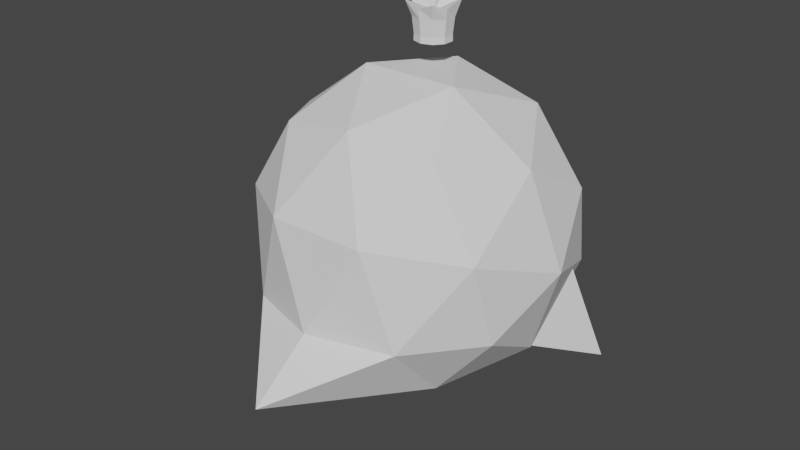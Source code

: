 # Source: ghost.blend  (saved by Blender 2.90.8; exported with 4.5.12 LTS)
import bpy
from mathutils import Matrix  # noqa: F401  (used for matrix-valued properties, if any)

bpy.ops.wm.read_factory_settings(use_empty=True)
scene = bpy.context.scene
scene.name = 'Scene'

# ---- collections
col_collection = bpy.data.collections.new('Collection'); scene.collection.children.link(col_collection)

# ---- world
world_world = bpy.data.worlds.new('World'); scene.world = world_world
world_world.use_nodes = True; world_world.node_tree.nodes.clear()
_N = world_world.node_tree.nodes; _L = world_world.node_tree.links
n0 = _N.new('ShaderNodeOutputWorld'); n0.name = 'World Output'; n0.location = (300, 300)
n1 = _N.new('ShaderNodeBackground'); n1.name = 'Background'; n1.location = (10, 300)
n1.inputs[0].default_value = (0.05088, 0.05088, 0.05088, 1.0)
_L.new(n1.outputs[0], n0.inputs[0])
n0.is_active_output = True
world_world.color = (0.05088, 0.05088, 0.05088)
world_world.use_sun_shadow = False
world_world.sun_shadow_jitter_overblur = 0.0

# ---- meshes
me_icosphere = bpy.data.meshes.new('Icosphere')
me_icosphere.from_pydata([(-0.8506, -0.4159, 1.726), (-0.5289, 0.5201, 1.375), (-0.5257, -0.5189, 2.716), (-0.8506, 0.4159, 2.369), (-0.309, 0.09922, 1.102), (-0.5345, -0.4661, 1.302), (-0.5, -0.8232, 1.716), (-0.7953, 0.06555, 1.452), (-0.309, 0.8904, 1.713), (-0.809, -0.5482, 2.247), (-0.309, -0.885, 2.315), (-0.8101, 0.5499, 1.838), (-1.0, -5.96e-08, 2.048), (-0.809, -0.06133, 2.632), (-0.5, 0.8291, 2.298), (-0.309, -0.09922, 2.994), (-0.5, 0.4511, 2.787), (0.0, -0.4886, 1.162), (0.0, -0.9964, 1.74), (0.8506, -0.4159, 1.726), (0.5289, 0.5201, 1.375), (0.5257, -0.5189, 2.716), (0.8506, 0.4159, 2.369), (0.0, 0.9945, 2.152), (0.002126, 0.3514, 2.984), (0.0, 0.6116, 1.257), (0.309, 0.09922, 1.102), (0.0, -1.382, 1.45), (0.5, -0.4511, 1.308), (0.5, -0.8232, 1.716), (0.7953, 0.06555, 1.452), (0.309, 0.8904, 1.713), (0.809, -0.5482, 2.247), (0.309, -0.885, 2.315), (0.8101, 0.5499, 1.838), (1.0, -5.96e-08, 2.048), (0.0, -0.6051, 2.818), (0.809, -0.06133, 2.632), (0.5, 0.8291, 2.298), (0.0, 0.7912, 2.659), (0.309, -0.09922, 2.994), (0.5, 0.4511, 2.787), (-0.002875, -0.09925, 2.994), (0.0, -0.8839, 2.314), (0.0, 0.8904, 1.713), (0.0, 0.09922, 1.102), (-0.7396, -0.02311, 1.501), (-0.4187, 0.614, 1.534), (-1.014, 0.5288, 1.255), (-0.834, 0.3394, 1.978), (0.7396, -0.02311, 1.501), (0.4187, 0.614, 1.534), (1.014, 0.5288, 1.255), (0.834, 0.3394, 1.978), (0.5044, 0.8514, 1.966), (0.5501, 0.8514, 1.889), (0.5499, 0.8514, 2.044), (0.5954, 0.8514, 1.966), (0.1208, 0.8999, 1.53), (0.1464, 0.8999, 1.607), (0.2298, 0.8999, 1.564), (0.2494, 0.8999, 1.644), (0.3467, 0.8999, 1.692), (0.3706, 0.8999, 1.651), (0.4347, 0.8999, 1.706), (0.4038, 0.8999, 1.727), (-0.5044, 0.8514, 1.966), (-0.5501, 0.8514, 1.889), (-0.5499, 0.8514, 2.044), (-0.5954, 0.8514, 1.966), (0.0, 0.8999, 1.59), (-0.1208, 0.8999, 1.53), (-0.1464, 0.8999, 1.607), (-0.2298, 0.8999, 1.564), (-0.2494, 0.8999, 1.644), (-0.3467, 0.8999, 1.692), (-0.3706, 0.8999, 1.651), (-0.4347, 0.8999, 1.706), (-0.4038, 0.8999, 1.727), (0.0, 0.8999, 1.517), (-0.001512, 0.241, 3.141), (-0.0004603, 0.2918, 3.465), (0.06577, 0.2176, 3.141), (0.07642, 0.2316, 3.354), (0.1064, 0.1591, 3.141), (0.1552, 0.1738, 3.393), (0.105, 0.08785, 3.141), (0.1216, 0.08205, 3.341), (0.06191, 0.03109, 3.141), (0.09097, -0.01069, 3.378), (-0.006276, 0.01048, 3.141), (-0.00664, -0.007135, 3.341), (-0.07356, 0.03389, 3.141), (-0.1043, -0.006652, 3.378), (-0.1142, 0.09238, 3.141), (-0.1311, 0.08728, 3.341), (-0.1128, 0.1636, 3.141), (-0.1608, 0.1803, 3.393), (-0.0697, 0.2204, 3.141), (-0.07976, 0.2348, 3.354), (-0.003894, 0.1257, 3.304), (-0.001547, 0.2393, 3.181), (0.06474, 0.2162, 3.181), (0.1048, 0.1586, 3.181), (0.1034, 0.08841, 3.181), (0.06094, 0.03249, 3.181), (-0.006241, 0.01219, 3.181), (-0.07252, 0.03525, 3.181), (-0.1126, 0.09287, 3.181), (-0.1111, 0.163, 3.181), (-0.06873, 0.2189, 3.181), (-0.001291, 0.2517, 3.291), (0.07223, 0.2261, 3.284), (0.1167, 0.1622, 3.283), (0.1151, 0.08433, 3.283), (0.06802, 0.02231, 3.283), (-0.006497, -0.0002108, 3.283), (-0.08002, 0.02537, 3.283), (-0.1245, 0.08928, 3.283), (-0.1229, 0.1671, 3.283), (-0.07581, 0.2291, 3.284), (-0.02395, 0.2451, 3.24), (1.015e-08, 0.2376, 3.181), (-1.015e-08, 0.2527, 3.299), (0.02395, 0.2451, 3.24), (5.872e-19, 0.257, 3.239), (-0.003894, 0.1257, 3.163)], [], [(17, 27, 5), (17, 5, 4), (0, 6, 9), (0, 9, 12), (1, 11, 8), (2, 36, 15), (3, 13, 16), (23, 14, 39), (39, 16, 24), (39, 14, 16), (14, 3, 16), (16, 15, 24), (16, 13, 15), (13, 2, 15), (8, 14, 23), (8, 11, 14), (11, 3, 14), (12, 13, 3), (12, 9, 13), (9, 2, 13), (10, 36, 2), (11, 12, 3), (7, 0, 12), (9, 10, 2), (9, 6, 10), (6, 18, 10), (44, 8, 23), (25, 8, 44), (25, 1, 8), (4, 7, 1), (4, 5, 7), (5, 0, 7), (5, 6, 0), (5, 27, 6), (27, 18, 6), (25, 4, 1), (17, 4, 45), (11, 7, 12), (7, 11, 1), (15, 42, 24), (10, 43, 36), (15, 36, 42), (10, 18, 43), (4, 25, 45), (17, 28, 27), (17, 26, 28), (19, 32, 29), (19, 35, 32), (20, 31, 34), (21, 40, 36), (22, 41, 37), (23, 39, 38), (39, 24, 41), (39, 41, 38), (38, 41, 22), (41, 24, 40), (41, 40, 37), (37, 40, 21), (31, 23, 38), (31, 38, 34), (34, 38, 22), (35, 22, 37), (35, 37, 32), (32, 37, 21), (33, 21, 36), (34, 22, 35), (30, 35, 19), (32, 21, 33), (32, 33, 29), (29, 33, 18), (44, 23, 31), (25, 44, 31), (25, 31, 20), (26, 20, 30), (26, 30, 28), (28, 30, 19), (28, 19, 29), (28, 29, 27), (27, 29, 18), (25, 20, 26), (17, 45, 26), (34, 35, 30), (30, 20, 34), (40, 24, 42), (33, 36, 43), (40, 42, 36), (33, 43, 18), (26, 45, 25), (46, 48, 47), (47, 48, 49), (48, 46, 49), (50, 51, 52), (51, 53, 52), (52, 53, 50), (54, 55, 57, 56), (70, 58, 59), (59, 58, 60), (59, 60, 62, 61), (62, 60, 63, 64), (62, 64, 65), (58, 70, 79), (66, 68, 69, 67), (70, 72, 71), (72, 73, 71), (72, 74, 75, 73), (75, 77, 76, 73), (75, 78, 77), (71, 79, 70), (111, 81, 83, 112), (112, 83, 85, 113), (113, 85, 87, 114), (114, 87, 89, 115), (115, 89, 91, 116), (116, 91, 93, 117), (117, 93, 95, 118), (118, 95, 97, 119), (85, 83, 100), (119, 97, 99, 120), (120, 99, 81, 111), (94, 96, 126), (81, 99, 100), (99, 97, 100), (97, 95, 100), (95, 93, 100), (93, 91, 100), (91, 89, 100), (89, 87, 100), (83, 81, 100), (87, 85, 100), (98, 110, 101, 80), (96, 109, 110, 98), (94, 108, 109, 96), (92, 107, 108, 94), (90, 106, 107, 92), (88, 105, 106, 90), (86, 104, 105, 88), (84, 103, 104, 86), (82, 102, 103, 84), (80, 101, 102, 82), (110, 120, 111, 101), (109, 119, 120, 110), (108, 118, 119, 109), (107, 117, 118, 108), (106, 116, 117, 107), (105, 115, 116, 106), (104, 114, 115, 105), (103, 113, 114, 104), (102, 112, 113, 103), (101, 111, 112, 102), (121, 123, 124, 122), (122, 124, 125), (123, 121, 125), (124, 123, 125), (121, 122, 125), (92, 94, 126), (90, 92, 126), (88, 90, 126), (86, 88, 126), (80, 82, 126), (84, 86, 126), (82, 84, 126), (98, 80, 126), (96, 98, 126)])
_uv = me_icosphere.uv_layers.new(name='UVMap')
_uv.uv.foreach_set('vector', [0.2606, 0.021, 0.2273, 0.07873, 0.3182, 0.07873, 0.4139, -0.01278, 0.4091, 0.07873, 0.5, 0.07873, 0.3636, 0.1575, 0.2727, 0.1575, 0.3182, 0.2362, 0.3636, 0.1575, 0.3182, 0.2362, 0.4092, 0.2361, 0.5455, 0.1575, 0.4998, 0.2361, 0.5909, 0.2362, 0.2727, 0.3149, 0.1818, 0.3149, 0.2273, 0.3937, 0.4545, 0.3149, 0.3636, 0.3149, 0.4091, 0.3937, 0.6364, 0.3149, 0.5455, 0.3149, 0.5909, 0.3937, 0.5909, 0.3937, 0.5, 0.3937, 0.5455, 0.4724, 0.5909, 0.3937, 0.5455, 0.3149, 0.5, 0.3937, 0.5455, 0.3149, 0.4545, 0.3149, 0.5, 0.3937, 0.4091, 0.3937, 0.3182, 0.3937, 0.3636, 0.4724, 0.4091, 0.3937, 0.3636, 0.3149, 0.3182, 0.3937, 0.3636, 0.3149, 0.2727, 0.3149, 0.3182, 0.3937, 0.5909, 0.2362, 0.5455, 0.3149, 0.6364, 0.3149, 0.5909, 0.2362, 0.4998, 0.2361, 0.5455, 0.3149, 0.4998, 0.2361, 0.4545, 0.3149, 0.5455, 0.3149, 0.4092, 0.2361, 0.3636, 0.3149, 0.4545, 0.3149, 0.4092, 0.2361, 0.3182, 0.2362, 0.3636, 0.3149, 0.3182, 0.2362, 0.2727, 0.3149, 0.3636, 0.3149, 0.2273, 0.2362, 0.1818, 0.3149, 0.2727, 0.3149, 0.4998, 0.2361, 0.4092, 0.2361, 0.4545, 0.3149, 0.4559, 0.1551, 0.3636, 0.1575, 0.4092, 0.2361, 0.3182, 0.2362, 0.2273, 0.2362, 0.2727, 0.3149, 0.3182, 0.2362, 0.2727, 0.1575, 0.2273, 0.2362, 0.2727, 0.1575, 0.1818, 0.1575, 0.2273, 0.2362, 0.6364, 0.2362, 0.5909, 0.2362, 0.6364, 0.3149, 0.6364, 0.1575, 0.5909, 0.2362, 0.6364, 0.2362, 0.6364, 0.1575, 0.5455, 0.1575, 0.5909, 0.2362, 0.5, 0.07873, 0.4559, 0.1551, 0.5455, 0.1575, 0.5, 0.07873, 0.4091, 0.07873, 0.4559, 0.1551, 0.4091, 0.07873, 0.3636, 0.1575, 0.4559, 0.1551, 0.3182, 0.07873, 0.2727, 0.1575, 0.3636, 0.1575, 0.3182, 0.07873, 0.2273, 0.07873, 0.2727, 0.1575, 0.2273, 0.07873, 0.1818, 0.1575, 0.2727, 0.1575, 0.6364, 0.1575, 0.5909, 0.07873, 0.5455, 0.1575, 0.6364, -0.04426, 0.5909, 0.07873, 0.6364, 0.07873, 0.4998, 0.2361, 0.4559, 0.1551, 0.4092, 0.2361, 0.4559, 0.1551, 0.4998, 0.2361, 0.5455, 0.1575, 0.2273, 0.3937, 0.1818, 0.3937, 0.1818, 0.4724, 0.2273, 0.2362, 0.1818, 0.2362, 0.1818, 0.3149, 0.2273, 0.3937, 0.1818, 0.3149, 0.1818, 0.3937, 0.2273, 0.2362, 0.1818, 0.1575, 0.1818, 0.2362, 0.5909, 0.07873, 0.6364, 0.1575, 0.6364, 0.07873, 0.2606, 0.021, 0.3182, 0.07873, 0.2273, 0.07873, 0.4139, -0.01278, 0.5, 0.07873, 0.4091, 0.07873, 0.3636, 0.1575, 0.3182, 0.2362, 0.2727, 0.1575, 0.3636, 0.1575, 0.4092, 0.2361, 0.3182, 0.2362, 0.5455, 0.1575, 0.5909, 0.2362, 0.4998, 0.2361, 0.2727, 0.3149, 0.2273, 0.3937, 0.1818, 0.3149, 0.4545, 0.3149, 0.4091, 0.3937, 0.3636, 0.3149, 0.6364, 0.3149, 0.5909, 0.3937, 0.5455, 0.3149, 0.5909, 0.3937, 0.5455, 0.4724, 0.5, 0.3937, 0.5909, 0.3937, 0.5, 0.3937, 0.5455, 0.3149, 0.5455, 0.3149, 0.5, 0.3937, 0.4545, 0.3149, 0.4091, 0.3937, 0.3636, 0.4724, 0.3182, 0.3937, 0.4091, 0.3937, 0.3182, 0.3937, 0.3636, 0.3149, 0.3636, 0.3149, 0.3182, 0.3937, 0.2727, 0.3149, 0.5909, 0.2362, 0.6364, 0.3149, 0.5455, 0.3149, 0.5909, 0.2362, 0.5455, 0.3149, 0.4998, 0.2361, 0.4998, 0.2361, 0.5455, 0.3149, 0.4545, 0.3149, 0.4092, 0.2361, 0.4545, 0.3149, 0.3636, 0.3149, 0.4092, 0.2361, 0.3636, 0.3149, 0.3182, 0.2362, 0.3182, 0.2362, 0.3636, 0.3149, 0.2727, 0.3149, 0.2273, 0.2362, 0.2727, 0.3149, 0.1818, 0.3149, 0.4998, 0.2361, 0.4545, 0.3149, 0.4092, 0.2361, 0.4559, 0.1551, 0.4092, 0.2361, 0.3636, 0.1575, 0.3182, 0.2362, 0.2727, 0.3149, 0.2273, 0.2362, 0.3182, 0.2362, 0.2273, 0.2362, 0.2727, 0.1575, 0.2727, 0.1575, 0.2273, 0.2362, 0.1818, 0.1575, 0.6364, 0.2362, 0.6364, 0.3149, 0.5909, 0.2362, 0.6364, 0.1575, 0.6364, 0.2362, 0.5909, 0.2362, 0.6364, 0.1575, 0.5909, 0.2362, 0.5455, 0.1575, 0.5, 0.07873, 0.5455, 0.1575, 0.4559, 0.1551, 0.5, 0.07873, 0.4559, 0.1551, 0.4091, 0.07873, 0.4091, 0.07873, 0.4559, 0.1551, 0.3636, 0.1575, 0.3182, 0.07873, 0.3636, 0.1575, 0.2727, 0.1575, 0.3182, 0.07873, 0.2727, 0.1575, 0.2273, 0.07873, 0.2273, 0.07873, 0.2727, 0.1575, 0.1818, 0.1575, 0.6364, 0.1575, 0.5455, 0.1575, 0.5909, 0.07873, 0.6364, -0.04426, 0.6364, 0.07873, 0.5909, 0.07873, 0.4998, 0.2361, 0.4092, 0.2361, 0.4559, 0.1551, 0.4559, 0.1551, 0.5455, 0.1575, 0.4998, 0.2361, 0.2273, 0.3937, 0.1818, 0.4724, 0.1818, 0.3937, 0.2273, 0.2362, 0.1818, 0.3149, 0.1818, 0.2362, 0.2273, 0.3937, 0.1818, 0.3937, 0.1818, 0.3149, 0.2273, 0.2362, 0.1818, 0.2362, 0.1818, 0.1575, 0.5909, 0.07873, 0.6364, 0.07873, 0.6364, 0.1575, 0.0, 0.0, 0.0, 1.0, 1.0, 0.0, 1.0, 0.0, 0.0, 1.0, 1.0, 0.0, 0.0, 1.0, 0.0, 0.0, 0.0, 0.0, 0.0, 0.0, 1.0, 0.0, 0.0, 1.0, 1.0, 0.0, 1.0, 0.0, 0.0, 1.0, 0.0, 1.0, 0.0, 0.0, 0.0, 0.0, 0.0, 0.0, 1.0, 0.0, 1.0, 1.0, 0.0, 1.0, 1.0, 0.0, 1.0, 0.266, 1.0, 0.7802, 1.0, 0.7802, 1.0, 0.266, 1.0, 1.0, 1.0, 0.7802, 1.0, 1.0, 1.0, 1.0, 1.0, 0.9588, 1.0, 1.0, 1.0, 1.0, 1.0, 1.0, 1.0, 1.0, 1.0, 1.0, 1.0, 1.0, 1.0, 1.0, 1.0, 0.266, 1.0, 0.0, 1.0, 0.0, 0.0, 0.0, 0.0, 1.0, 1.0, 1.0, 1.0, 0.0, 1.0, 0.0, 1.0, 0.7802, 1.0, 0.266, 1.0, 0.7802, 1.0, 1.0, 1.0, 0.266, 1.0, 0.7802, 1.0, 0.9588, 1.0, 1.0, 1.0, 1.0, 1.0, 1.0, 1.0, 1.0, 1.0, 1.0, 1.0, 1.0, 1.0, 1.0, 1.0, 1.0, 1.0, 1.0, 1.0, 0.266, 1.0, 0.0, 1.0, 0.0, 1.0, 0.8163, 1.0, 1.0, 0.9, 1.0, 0.9, 0.8163, 0.9, 0.8163, 0.9, 1.0, 0.8, 1.0, 0.8, 0.8163, 0.8, 0.8163, 0.8, 1.0, 0.7, 1.0, 0.7, 0.8163, 0.7, 0.8163, 0.7, 1.0, 0.6, 1.0, 0.6, 0.8163, 0.6, 0.8163, 0.6, 1.0, 0.5, 1.0, 0.5, 0.8163, 0.5, 0.8163, 0.5, 1.0, 0.4, 1.0, 0.4, 0.8163, 0.4, 0.8163, 0.4, 1.0, 0.3, 1.0, 0.3, 0.8163, 0.3, 0.8163, 0.3, 1.0, 0.2, 1.0, 0.2, 0.8163, 0.8, 1.0, 0.9, 1.0, 0.8, 1.0, 0.2, 0.8163, 0.2, 1.0, 0.1, 1.0, 0.1, 0.8163, 0.1, 0.8163, 0.1, 1.0, -7.451e-08, 1.0, -7.451e-08, 0.8163, 0.3, 0.5, 0.2, 0.5, 0.3, 0.5, -7.451e-08, 1.0, 0.1, 1.0, -7.451e-08, 1.0, 0.1, 1.0, 0.2, 1.0, 0.1, 1.0, 0.2, 1.0, 0.3, 1.0, 0.2, 1.0, 0.3, 1.0, 0.4, 1.0, 0.3, 1.0, 0.4, 1.0, 0.5, 1.0, 0.4, 1.0, 0.5, 1.0, 0.6, 1.0, 0.5, 1.0, 0.6, 1.0, 0.7, 1.0, 0.6, 1.0, 0.9, 1.0, 1.0, 1.0, 0.9, 1.0, 0.7, 1.0, 0.8, 1.0, 0.7, 1.0, 0.1, 0.5, 0.1, 0.591, -7.451e-08, 0.591, -7.451e-08, 0.5, 0.2, 0.5, 0.2, 0.591, 0.1, 0.591, 0.1, 0.5, 0.3, 0.5, 0.3, 0.591, 0.2, 0.591, 0.2, 0.5, 0.4, 0.5, 0.4, 0.591, 0.3, 0.591, 0.3, 0.5, 0.5, 0.5, 0.5, 0.591, 0.4, 0.591, 0.4, 0.5, 0.6, 0.5, 0.6, 0.591, 0.5, 0.591, 0.5, 0.5, 0.7, 0.5, 0.7, 0.591, 0.6, 0.591, 0.6, 0.5, 0.8, 0.5, 0.8, 0.591, 0.7, 0.591, 0.7, 0.5, 0.9, 0.5, 0.9, 0.591, 0.8, 0.591, 0.8, 0.5, 1.0, 0.5, 1.0, 0.591, 0.9, 0.591, 0.9, 0.5, 0.1, 0.591, 0.1, 0.8163, -7.451e-08, 0.8163, -7.451e-08, 0.591, 0.2, 0.591, 0.2, 0.8163, 0.1, 0.8163, 0.1, 0.591, 0.3, 0.591, 0.3, 0.8163, 0.2, 0.8163, 0.2, 0.591, 0.4, 0.591, 0.4, 0.8163, 0.3, 0.8163, 0.3, 0.591, 0.5, 0.591, 0.5, 0.8163, 0.4, 0.8163, 0.4, 0.591, 0.6, 0.591, 0.6, 0.8163, 0.5, 0.8163, 0.5, 0.591, 0.7, 0.591, 0.7, 0.8163, 0.6, 0.8163, 0.6, 0.591, 0.8, 0.591, 0.8, 0.8163, 0.7, 0.8163, 0.7, 0.591, 0.9, 0.591, 0.9, 0.8163, 0.8, 0.8163, 0.8, 0.591, 1.0, 0.591, 1.0, 0.8163, 0.9, 0.8163, 0.9, 0.591, 0.0, 0.0, 0.0, 1.0, 1.0, 1.0, 1.0, 0.0, 1.0, 0.0, 1.0, 1.0, 1.0, 0.0, 0.0, 1.0, 0.0, 0.0, 0.0, 1.0, 1.0, 1.0, 0.0, 1.0, 1.0, 1.0, 0.0, 0.0, 1.0, 0.0, 0.0, 0.0, 0.4, 0.5, 0.3, 0.5, 0.4, 0.5, 0.5, 0.5, 0.4, 0.5, 0.5, 0.5, 0.6, 0.5, 0.5, 0.5, 0.6, 0.5, 0.7, 0.5, 0.6, 0.5, 0.7, 0.5, 1.0, 0.5, 0.9, 0.5, 1.0, 0.5, 0.8, 0.5, 0.7, 0.5, 0.8, 0.5, 0.9, 0.5, 0.8, 0.5, 0.9, 0.5, 0.1, 0.5, -7.451e-08, 0.5, 0.1, 0.5, 0.2, 0.5, 0.1, 0.5, 0.2, 0.5])
_ca = me_icosphere.color_attributes.new('Col', 'BYTE_COLOR', 'CORNER')
_ca.data.foreach_set('color', [0.3763, 0.3763, 0.3763, 1.0, 0.8714, 0.8714, 0.8714, 1.0, 0.6795, 0.6795, 0.6795, 1.0, 0.3763, 0.3763, 0.3763, 1.0, 0.6795, 0.6795, 0.6795, 1.0, 0.3763, 0.3763, 0.3763, 1.0, 0.9823, 0.9823, 0.9823, 1.0, 0.9047, 0.9047, 0.9047, 1.0, 1.0, 1.0, 1.0, 1.0, 0.9823, 0.9823, 0.9823, 1.0, 1.0, 1.0, 1.0, 1.0, 1.0, 1.0, 1.0, 1.0, 0.6724, 0.6724, 0.6724, 1.0, 0.9823, 0.9823, 0.9823, 1.0, 0.8963, 0.8963, 0.8963, 1.0, 1.0, 1.0, 1.0, 1.0, 1.0, 1.0, 1.0, 1.0, 1.0, 1.0, 1.0, 1.0, 1.0, 1.0, 1.0, 1.0, 1.0, 1.0, 1.0, 1.0, 1.0, 1.0, 1.0, 1.0, 0.8632, 0.8632, 0.8632, 1.0, 1.0, 1.0, 1.0, 1.0, 1.0, 1.0, 1.0, 1.0, 1.0, 1.0, 1.0, 1.0, 1.0, 1.0, 1.0, 1.0, 1.0, 1.0, 1.0, 1.0, 1.0, 1.0, 1.0, 1.0, 1.0, 1.0, 1.0, 1.0, 1.0, 1.0, 1.0, 1.0, 1.0, 1.0, 1.0, 1.0, 1.0, 1.0, 1.0, 1.0, 1.0, 1.0, 1.0, 1.0, 1.0, 1.0, 1.0, 1.0, 1.0, 1.0, 1.0, 1.0, 1.0, 1.0, 1.0, 1.0, 1.0, 1.0, 1.0, 1.0, 1.0, 1.0, 1.0, 1.0, 1.0, 1.0, 1.0, 1.0, 1.0, 1.0, 1.0, 1.0, 1.0, 1.0, 1.0, 1.0, 1.0, 1.0, 1.0, 1.0, 0.8963, 0.8963, 0.8963, 1.0, 1.0, 1.0, 1.0, 1.0, 0.8632, 0.8632, 0.8632, 1.0, 0.8963, 0.8963, 0.8963, 1.0, 0.9823, 0.9823, 0.9823, 1.0, 1.0, 1.0, 1.0, 1.0, 0.9823, 0.9823, 0.9823, 1.0, 1.0, 1.0, 1.0, 1.0, 1.0, 1.0, 1.0, 1.0, 1.0, 1.0, 1.0, 1.0, 1.0, 1.0, 1.0, 1.0, 1.0, 1.0, 1.0, 1.0, 1.0, 1.0, 1.0, 1.0, 1.0, 1.0, 1.0, 1.0, 1.0, 1.0, 1.0, 1.0, 1.0, 1.0, 1.0, 1.0, 1.0, 1.0, 1.0, 1.0, 1.0, 1.0, 1.0, 1.0, 1.0, 1.0, 1.0, 1.0, 1.0, 1.0, 1.0, 1.0, 1.0, 1.0, 1.0, 1.0, 0.9823, 0.9823, 0.9823, 1.0, 1.0, 1.0, 1.0, 1.0, 1.0, 1.0, 1.0, 1.0, 0.7529, 0.7529, 0.7529, 1.0, 0.9823, 0.9823, 0.9823, 1.0, 1.0, 1.0, 1.0, 1.0, 1.0, 1.0, 1.0, 1.0, 1.0, 1.0, 1.0, 1.0, 1.0, 1.0, 1.0, 1.0, 1.0, 1.0, 1.0, 1.0, 0.9047, 0.9047, 0.9047, 1.0, 1.0, 1.0, 1.0, 1.0, 0.9047, 0.9047, 0.9047, 1.0, 0.8469, 0.8469, 0.8469, 1.0, 1.0, 1.0, 1.0, 1.0, 0.8632, 0.8632, 0.8632, 1.0, 0.8963, 0.8963, 0.8963, 1.0, 0.8632, 0.8632, 0.8632, 1.0, 0.3763, 0.3763, 0.3763, 1.0, 0.8963, 0.8963, 0.8963, 1.0, 0.8632, 0.8632, 0.8632, 1.0, 0.3763, 0.3763, 0.3763, 1.0, 0.6724, 0.6724, 0.6724, 1.0, 0.8963, 0.8963, 0.8963, 1.0, 0.3763, 0.3763, 0.3763, 1.0, 0.7529, 0.7529, 0.7529, 1.0, 0.6724, 0.6724, 0.6724, 1.0, 0.3763, 0.3763, 0.3763, 1.0, 0.6795, 0.6795, 0.6795, 1.0, 0.7529, 0.7529, 0.7529, 1.0, 0.6795, 0.6795, 0.6795, 1.0, 0.9823, 0.9823, 0.9823, 1.0, 0.7529, 0.7529, 0.7529, 1.0, 0.6795, 0.6795, 0.6795, 1.0, 0.9047, 0.9047, 0.9047, 1.0, 0.9823, 0.9823, 0.9823, 1.0, 0.6795, 0.6795, 0.6795, 1.0, 0.8714, 0.8714, 0.8714, 1.0, 0.9047, 0.9047, 0.9047, 1.0, 0.8714, 0.8714, 0.8714, 1.0, 0.9823, 0.9823, 0.9823, 1.0, 0.9047, 0.9047, 0.9047, 1.0, 0.3763, 0.3763, 0.3763, 1.0, 0.3763, 0.3763, 0.3763, 1.0, 0.6724, 0.6724, 0.6724, 1.0, 0.3763, 0.3763, 0.3763, 1.0, 0.3763, 0.3763, 0.3763, 1.0, 0.3763, 0.3763, 0.3763, 1.0, 0.9823, 0.9823, 0.9823, 1.0, 0.7529, 0.7529, 0.7529, 1.0, 1.0, 1.0, 1.0, 1.0, 0.7529, 0.7529, 0.7529, 1.0, 0.9823, 0.9823, 0.9823, 1.0, 0.6724, 0.6724, 0.6724, 1.0, 1.0, 1.0, 1.0, 1.0, 1.0, 1.0, 1.0, 1.0, 1.0, 1.0, 1.0, 1.0, 1.0, 1.0, 1.0, 1.0, 1.0, 1.0, 1.0, 1.0, 1.0, 1.0, 1.0, 1.0, 1.0, 1.0, 1.0, 1.0, 1.0, 1.0, 1.0, 1.0, 1.0, 1.0, 1.0, 1.0, 1.0, 1.0, 1.0, 1.0, 0.8469, 0.8469, 0.8469, 1.0, 1.0, 1.0, 1.0, 1.0, 0.3763, 0.3763, 0.3763, 1.0, 0.3763, 0.3763, 0.3763, 1.0, 0.3763, 0.3763, 0.3763, 1.0, 0.3763, 0.3763, 0.3763, 1.0, 0.6172, 0.6172, 0.6172, 1.0, 0.8714, 0.8714, 0.8714, 1.0, 0.3763, 0.3763, 0.3763, 1.0, 0.3763, 0.3763, 0.3763, 1.0, 0.6172, 0.6172, 0.6172, 1.0, 0.9823, 0.9823, 0.9823, 1.0, 1.0, 1.0, 1.0, 1.0, 0.8879, 0.8879, 0.8879, 1.0, 0.9823, 0.9823, 0.9823, 1.0, 1.0, 1.0, 1.0, 1.0, 1.0, 1.0, 1.0, 1.0, 0.6724, 0.6724, 0.6724, 1.0, 0.8963, 0.8963, 0.8963, 1.0, 0.9823, 0.9823, 0.9823, 1.0, 1.0, 1.0, 1.0, 1.0, 1.0, 1.0, 1.0, 1.0, 1.0, 1.0, 1.0, 1.0, 1.0, 1.0, 1.0, 1.0, 1.0, 1.0, 1.0, 1.0, 1.0, 1.0, 1.0, 1.0, 0.8632, 0.8632, 0.8632, 1.0, 1.0, 1.0, 1.0, 1.0, 1.0, 1.0, 1.0, 1.0, 1.0, 1.0, 1.0, 1.0, 1.0, 1.0, 1.0, 1.0, 1.0, 1.0, 1.0, 1.0, 1.0, 1.0, 1.0, 1.0, 1.0, 1.0, 1.0, 1.0, 1.0, 1.0, 1.0, 1.0, 1.0, 1.0, 1.0, 1.0, 1.0, 1.0, 1.0, 1.0, 1.0, 1.0, 1.0, 1.0, 1.0, 1.0, 1.0, 1.0, 1.0, 1.0, 1.0, 1.0, 1.0, 1.0, 1.0, 1.0, 1.0, 1.0, 1.0, 1.0, 1.0, 1.0, 1.0, 1.0, 1.0, 1.0, 1.0, 1.0, 1.0, 1.0, 1.0, 1.0, 1.0, 1.0, 1.0, 1.0, 1.0, 1.0, 1.0, 1.0, 0.8963, 0.8963, 0.8963, 1.0, 0.8632, 0.8632, 0.8632, 1.0, 1.0, 1.0, 1.0, 1.0, 0.8963, 0.8963, 0.8963, 1.0, 1.0, 1.0, 1.0, 1.0, 0.9823, 0.9823, 0.9823, 1.0, 0.9823, 0.9823, 0.9823, 1.0, 1.0, 1.0, 1.0, 1.0, 1.0, 1.0, 1.0, 1.0, 1.0, 1.0, 1.0, 1.0, 1.0, 1.0, 1.0, 1.0, 1.0, 1.0, 1.0, 1.0, 1.0, 1.0, 1.0, 1.0, 1.0, 1.0, 1.0, 1.0, 1.0, 1.0, 1.0, 1.0, 1.0, 1.0, 1.0, 1.0, 1.0, 1.0, 1.0, 1.0, 1.0, 1.0, 1.0, 1.0, 1.0, 1.0, 1.0, 1.0, 1.0, 1.0, 1.0, 1.0, 1.0, 1.0, 1.0, 1.0, 0.9823, 0.9823, 0.9823, 1.0, 1.0, 1.0, 1.0, 1.0, 1.0, 1.0, 1.0, 1.0, 0.7529, 0.7529, 0.7529, 1.0, 1.0, 1.0, 1.0, 1.0, 0.9823, 0.9823, 0.9823, 1.0, 1.0, 1.0, 1.0, 1.0, 1.0, 1.0, 1.0, 1.0, 1.0, 1.0, 1.0, 1.0, 1.0, 1.0, 1.0, 1.0, 1.0, 1.0, 1.0, 1.0, 0.8879, 0.8879, 0.8879, 1.0, 0.8879, 0.8879, 0.8879, 1.0, 1.0, 1.0, 1.0, 1.0, 0.8469, 0.8469, 0.8469, 1.0, 0.8632, 0.8632, 0.8632, 1.0, 0.8632, 0.8632, 0.8632, 1.0, 0.8963, 0.8963, 0.8963, 1.0, 0.3763, 0.3763, 0.3763, 1.0, 0.8632, 0.8632, 0.8632, 1.0, 0.8963, 0.8963, 0.8963, 1.0, 0.3763, 0.3763, 0.3763, 1.0, 0.8963, 0.8963, 0.8963, 1.0, 0.6724, 0.6724, 0.6724, 1.0, 0.3763, 0.3763, 0.3763, 1.0, 0.6724, 0.6724, 0.6724, 1.0, 0.7529, 0.7529, 0.7529, 1.0, 0.3763, 0.3763, 0.3763, 1.0, 0.7529, 0.7529, 0.7529, 1.0, 0.6172, 0.6172, 0.6172, 1.0, 0.6172, 0.6172, 0.6172, 1.0, 0.7529, 0.7529, 0.7529, 1.0, 0.9823, 0.9823, 0.9823, 1.0, 0.6172, 0.6172, 0.6172, 1.0, 0.9823, 0.9823, 0.9823, 1.0, 0.8879, 0.8879, 0.8879, 1.0, 0.6172, 0.6172, 0.6172, 1.0, 0.8879, 0.8879, 0.8879, 1.0, 0.8714, 0.8714, 0.8714, 1.0, 0.8714, 0.8714, 0.8714, 1.0, 0.8879, 0.8879, 0.8879, 1.0, 0.9823, 0.9823, 0.9823, 1.0, 0.3763, 0.3763, 0.3763, 1.0, 0.6724, 0.6724, 0.6724, 1.0, 0.3763, 0.3763, 0.3763, 1.0, 0.3763, 0.3763, 0.3763, 1.0, 0.3763, 0.3763, 0.3763, 1.0, 0.3763, 0.3763, 0.3763, 1.0, 0.9823, 0.9823, 0.9823, 1.0, 1.0, 1.0, 1.0, 1.0, 0.7529, 0.7529, 0.7529, 1.0, 0.7529, 0.7529, 0.7529, 1.0, 0.6724, 0.6724, 0.6724, 1.0, 0.9823, 0.9823, 0.9823, 1.0, 1.0, 1.0, 1.0, 1.0, 1.0, 1.0, 1.0, 1.0, 1.0, 1.0, 1.0, 1.0, 1.0, 1.0, 1.0, 1.0, 1.0, 1.0, 1.0, 1.0, 1.0, 1.0, 1.0, 1.0, 1.0, 1.0, 1.0, 1.0, 1.0, 1.0, 1.0, 1.0, 1.0, 1.0, 1.0, 1.0, 1.0, 1.0, 1.0, 1.0, 1.0, 1.0, 1.0, 1.0, 0.8469, 0.8469, 0.8469, 1.0, 0.3763, 0.3763, 0.3763, 1.0, 0.3763, 0.3763, 0.3763, 1.0, 0.3763, 0.3763, 0.3763, 1.0, 0.7231, 0.7231, 0.7231, 1.0, 1.0, 1.0, 1.0, 1.0, 0.7305, 0.7305, 0.7305, 1.0, 0.7305, 0.7305, 0.7305, 1.0, 1.0, 1.0, 1.0, 1.0, 1.0, 1.0, 1.0, 1.0, 1.0, 1.0, 1.0, 1.0, 0.7231, 0.7231, 0.7231, 1.0, 1.0, 1.0, 1.0, 1.0, 0.6038, 0.6038, 0.6038, 1.0, 0.6445, 0.6445, 0.6445, 1.0, 1.0, 1.0, 1.0, 1.0, 0.6514, 0.6514, 0.6514, 1.0, 1.0, 1.0, 1.0, 1.0, 1.0, 1.0, 1.0, 1.0, 1.0, 1.0, 1.0, 1.0, 1.0, 1.0, 1.0, 1.0, 0.6038, 0.6038, 0.6038, 1.0, 0.02029, 0.02029, 0.02029, 1.0, 0.02029, 0.02029, 0.02029, 1.0, 0.02029, 0.02029, 0.02029, 1.0, 0.02029, 0.02029, 0.02029, 1.0, 0.02029, 0.02029, 0.02029, 1.0, 0.02029, 0.02029, 0.02029, 1.0, 0.02029, 0.02029, 0.02029, 1.0, 0.02029, 0.02029, 0.02029, 1.0, 0.02029, 0.02029, 0.02029, 1.0, 0.02029, 0.02029, 0.02029, 1.0, 0.02029, 0.02029, 0.02029, 1.0, 0.02029, 0.02029, 0.02029, 1.0, 0.02029, 0.02029, 0.02029, 1.0, 0.02029, 0.02029, 0.02029, 1.0, 0.02029, 0.02029, 0.02029, 1.0, 0.02029, 0.02029, 0.02029, 1.0, 0.02029, 0.02029, 0.02029, 1.0, 0.02029, 0.02029, 0.02029, 1.0, 0.02029, 0.02029, 0.02029, 1.0, 0.02029, 0.02029, 0.02029, 1.0, 0.02029, 0.02029, 0.02029, 1.0, 0.02029, 0.02029, 0.02029, 1.0, 0.02029, 0.02029, 0.02029, 1.0, 0.02029, 0.02029, 0.02029, 1.0, 0.02029, 0.02029, 0.02029, 1.0, 0.02029, 0.02029, 0.02029, 1.0, 0.02029, 0.02029, 0.02029, 1.0, 0.02029, 0.02029, 0.02029, 1.0, 0.02029, 0.02029, 0.02029, 1.0, 0.02029, 0.02029, 0.02029, 1.0, 0.02029, 0.02029, 0.02029, 1.0, 0.02029, 0.02029, 0.02029, 1.0, 0.02029, 0.02029, 0.02029, 1.0, 0.02029, 0.02029, 0.02029, 1.0, 0.02029, 0.02029, 0.02029, 1.0, 0.02029, 0.02029, 0.02029, 1.0, 0.02029, 0.02029, 0.02029, 1.0, 0.02029, 0.02029, 0.02029, 1.0, 0.02029, 0.02029, 0.02029, 1.0, 0.02029, 0.02029, 0.02029, 1.0, 0.02029, 0.02029, 0.02029, 1.0, 0.02029, 0.02029, 0.02029, 1.0, 0.02029, 0.02029, 0.02029, 1.0, 0.02029, 0.02029, 0.02029, 1.0, 0.02029, 0.02029, 0.02029, 1.0, 0.02029, 0.02029, 0.02029, 1.0, 0.02029, 0.02029, 0.02029, 1.0, 0.02029, 0.02029, 0.02029, 1.0, 1.0, 0.7529, 0.1714, 1.0, 1.0, 0.7529, 0.1714, 1.0, 1.0, 0.7529, 0.1714, 1.0, 1.0, 0.7529, 0.1714, 1.0, 1.0, 0.7529, 0.1714, 1.0, 1.0, 0.7529, 0.1714, 1.0, 1.0, 0.7529, 0.1714, 1.0, 1.0, 0.7529, 0.1714, 1.0, 1.0, 0.7529, 0.1714, 1.0, 1.0, 0.7529, 0.1714, 1.0, 1.0, 0.7529, 0.1714, 1.0, 1.0, 0.7529, 0.1714, 1.0, 1.0, 0.7529, 0.1714, 1.0, 1.0, 0.7529, 0.1714, 1.0, 1.0, 0.7529, 0.1714, 1.0, 1.0, 0.7529, 0.1714, 1.0, 1.0, 0.7529, 0.1714, 1.0, 1.0, 0.7529, 0.1714, 1.0, 1.0, 0.7529, 0.1714, 1.0, 1.0, 0.7529, 0.1714, 1.0, 1.0, 0.7529, 0.1714, 1.0, 1.0, 0.7529, 0.1714, 1.0, 1.0, 0.7529, 0.1714, 1.0, 1.0, 0.7529, 0.1714, 1.0, 1.0, 0.7529, 0.1714, 1.0, 1.0, 0.7529, 0.1714, 1.0, 1.0, 0.7529, 0.1714, 1.0, 1.0, 0.7529, 0.1714, 1.0, 1.0, 0.7529, 0.1714, 1.0, 1.0, 0.7529, 0.1714, 1.0, 1.0, 0.7529, 0.1714, 1.0, 1.0, 0.7529, 0.1714, 1.0, 1.0, 0.7529, 0.1714, 1.0, 1.0, 0.7529, 0.1714, 1.0, 0.7305, 0.4452, 0.01681, 1.0, 1.0, 0.7529, 0.1714, 1.0, 1.0, 0.7529, 0.1714, 1.0, 1.0, 0.7529, 0.1714, 1.0, 1.0, 0.7529, 0.1714, 1.0, 1.0, 0.7529, 0.1714, 1.0, 1.0, 0.7529, 0.1714, 1.0, 1.0, 0.7529, 0.1714, 1.0, 1.0, 0.7529, 0.1714, 1.0, 1.0, 0.7529, 0.1714, 1.0, 1.0, 0.7529, 0.1714, 1.0, 0.7305, 0.4452, 0.01681, 1.0, 1.0, 0.7529, 0.1714, 1.0, 1.0, 0.7529, 0.1714, 1.0, 0.7305, 0.4452, 0.01681, 1.0, 1.0, 0.7529, 0.1714, 1.0, 1.0, 0.7529, 0.1714, 1.0, 0.7305, 0.4452, 0.01681, 1.0, 1.0, 0.7529, 0.1714, 1.0, 1.0, 0.7529, 0.1714, 1.0, 0.7305, 0.4452, 0.01681, 1.0, 1.0, 0.7529, 0.1714, 1.0, 1.0, 0.7529, 0.1714, 1.0, 0.7305, 0.4452, 0.01681, 1.0, 1.0, 0.7529, 0.1714, 1.0, 1.0, 0.7529, 0.1714, 1.0, 0.7305, 0.4452, 0.01681, 1.0, 1.0, 0.7529, 0.1714, 1.0, 1.0, 0.7529, 0.1714, 1.0, 0.7305, 0.4452, 0.01681, 1.0, 1.0, 0.7529, 0.1714, 1.0, 1.0, 0.7529, 0.1714, 1.0, 0.7305, 0.4452, 0.01681, 1.0, 1.0, 0.7529, 0.1714, 1.0, 1.0, 0.7529, 0.1714, 1.0, 0.7305, 0.4452, 0.01681, 1.0, 1.0, 0.7529, 0.1714, 1.0, 1.0, 0.7529, 0.1714, 1.0, 0.7305, 0.4452, 0.01681, 1.0, 1.0, 0.7529, 0.1714, 1.0, 1.0, 0.7529, 0.1714, 1.0, 1.0, 0.7529, 0.1714, 1.0, 1.0, 0.7529, 0.1714, 1.0, 1.0, 0.7529, 0.1714, 1.0, 1.0, 0.7529, 0.1714, 1.0, 1.0, 0.7529, 0.1714, 1.0, 1.0, 0.7529, 0.1714, 1.0, 1.0, 0.7529, 0.1714, 1.0, 1.0, 0.7529, 0.1714, 1.0, 1.0, 0.7529, 0.1714, 1.0, 1.0, 0.7529, 0.1714, 1.0, 1.0, 0.7529, 0.1714, 1.0, 1.0, 0.7529, 0.1714, 1.0, 1.0, 0.7529, 0.1714, 1.0, 1.0, 0.7529, 0.1714, 1.0, 1.0, 0.7529, 0.1714, 1.0, 1.0, 0.7529, 0.1714, 1.0, 1.0, 0.7529, 0.1714, 1.0, 1.0, 0.7529, 0.1714, 1.0, 1.0, 0.7529, 0.1714, 1.0, 1.0, 0.7529, 0.1714, 1.0, 1.0, 0.7529, 0.1714, 1.0, 1.0, 0.7529, 0.1714, 1.0, 1.0, 0.7529, 0.1714, 1.0, 1.0, 0.7529, 0.1714, 1.0, 1.0, 0.7529, 0.1714, 1.0, 1.0, 0.7529, 0.1714, 1.0, 1.0, 0.7529, 0.1714, 1.0, 1.0, 0.7529, 0.1714, 1.0, 1.0, 0.7529, 0.1714, 1.0, 1.0, 0.7529, 0.1714, 1.0, 1.0, 0.7529, 0.1714, 1.0, 1.0, 0.7529, 0.1714, 1.0, 1.0, 0.7529, 0.1714, 1.0, 1.0, 0.7529, 0.1714, 1.0, 1.0, 0.7529, 0.1714, 1.0, 1.0, 0.7529, 0.1714, 1.0, 1.0, 0.7529, 0.1714, 1.0, 1.0, 0.7529, 0.1714, 1.0, 1.0, 0.7529, 0.1714, 1.0, 1.0, 0.7529, 0.1714, 1.0, 1.0, 0.7529, 0.1714, 1.0, 1.0, 0.7529, 0.1714, 1.0, 1.0, 0.7529, 0.1714, 1.0, 1.0, 0.7529, 0.1714, 1.0, 1.0, 0.7529, 0.1714, 1.0, 1.0, 0.7529, 0.1714, 1.0, 1.0, 0.7529, 0.1714, 1.0, 1.0, 0.7529, 0.1714, 1.0, 1.0, 0.7529, 0.1714, 1.0, 1.0, 0.7529, 0.1714, 1.0, 1.0, 0.7529, 0.1714, 1.0, 1.0, 0.7529, 0.1714, 1.0, 1.0, 0.7529, 0.1714, 1.0, 1.0, 0.7529, 0.1714, 1.0, 1.0, 0.7529, 0.1714, 1.0, 1.0, 0.7529, 0.1714, 1.0, 1.0, 0.7529, 0.1714, 1.0, 1.0, 0.7529, 0.1714, 1.0, 1.0, 0.7529, 0.1714, 1.0, 1.0, 0.7529, 0.1714, 1.0, 1.0, 0.7529, 0.1714, 1.0, 1.0, 0.7529, 0.1714, 1.0, 1.0, 0.7529, 0.1714, 1.0, 1.0, 0.7529, 0.1714, 1.0, 1.0, 0.7529, 0.1714, 1.0, 1.0, 0.7529, 0.1714, 1.0, 1.0, 0.7529, 0.1714, 1.0, 1.0, 0.7529, 0.1714, 1.0, 1.0, 0.7529, 0.1714, 1.0, 1.0, 0.7529, 0.1714, 1.0, 1.0, 0.7529, 0.1714, 1.0, 1.0, 0.7529, 0.1714, 1.0, 1.0, 0.7529, 0.1714, 1.0, 1.0, 0.7529, 0.1714, 1.0, 1.0, 0.7529, 0.1714, 1.0, 1.0, 0.7529, 0.1714, 1.0, 1.0, 0.7529, 0.1714, 1.0, 1.0, 0.7529, 0.1714, 1.0, 1.0, 0.1329, 0.1413, 1.0, 1.0, 0.1329, 0.1413, 1.0, 1.0, 0.1329, 0.1413, 1.0, 1.0, 0.1329, 0.1413, 1.0, 1.0, 0.1329, 0.1413, 1.0, 1.0, 0.1329, 0.1413, 1.0, 1.0, 0.1329, 0.1413, 1.0, 1.0, 0.1329, 0.1413, 1.0, 1.0, 0.1329, 0.1413, 1.0, 1.0, 0.1329, 0.1413, 1.0, 1.0, 0.1329, 0.1413, 1.0, 1.0, 0.1329, 0.1413, 1.0, 1.0, 0.1329, 0.1413, 1.0, 1.0, 0.1329, 0.1413, 1.0, 1.0, 0.1329, 0.1413, 1.0, 1.0, 0.1329, 0.1413, 1.0, 1.0, 0.7529, 0.1714, 1.0, 1.0, 0.7529, 0.1714, 1.0, 0.7305, 0.4452, 0.01681, 1.0, 1.0, 0.7529, 0.1714, 1.0, 1.0, 0.7529, 0.1714, 1.0, 0.7305, 0.4452, 0.01681, 1.0, 1.0, 0.7529, 0.1714, 1.0, 1.0, 0.7529, 0.1714, 1.0, 0.7305, 0.4452, 0.01681, 1.0, 1.0, 0.7529, 0.1714, 1.0, 1.0, 0.7529, 0.1714, 1.0, 0.7305, 0.4452, 0.01681, 1.0, 1.0, 0.7529, 0.1714, 1.0, 1.0, 0.7529, 0.1714, 1.0, 0.7305, 0.4452, 0.01681, 1.0, 1.0, 0.7529, 0.1714, 1.0, 1.0, 0.7529, 0.1714, 1.0, 0.7305, 0.4452, 0.01681, 1.0, 1.0, 0.7529, 0.1714, 1.0, 1.0, 0.7529, 0.1714, 1.0, 0.7305, 0.4452, 0.01681, 1.0, 1.0, 0.7529, 0.1714, 1.0, 1.0, 0.7529, 0.1714, 1.0, 0.7305, 0.4452, 0.01681, 1.0, 1.0, 0.7529, 0.1714, 1.0, 1.0, 0.7529, 0.1714, 1.0, 0.7305, 0.4452, 0.01681, 1.0])
me_icosphere.use_remesh_fix_poles = True
me_icosphere.use_remesh_preserve_attributes = False
me_icosphere.use_mirror_vertex_groups = False
me_icosphere.use_paint_bone_selection = False
me_icosphere.use_paint_mask_vertex = True
me_icosphere.update()
arm_armature = bpy.data.armatures.new('Armature')  # bones are not reproduced

# ---- objects
ob_cube = bpy.data.objects.new('Cube', me_icosphere)
ob_armature = bpy.data.objects.new('Armature', arm_armature)

# ---- transforms, parenting, visibility, modifiers, constraints
ob_cube.parent = ob_armature
ob_cube.location = (0.0, 0.0, 0.0)
ob_cube.lineart.crease_threshold = 0.0
_vg = ob_cube.vertex_groups.new(name='body')
for _i, _w in zip([0, 1, 2, 3, 4, 5, 6, 7, 8, 9, 10, 11, 12, 13, 14, 15, 16, 17, 18, 19, 20, 21, 22, 23, 24, 25, 26, 28, 29, 30, 31, 32, 33, 34, 35, 36, 37, 38, 39, 40, 41, 42, 43, 44, 45, 46, 47, 49, 50, 51, 53], [0.4456, 0.09875, 0.853, 0.3741, 0.4681, 0.1207, 0.1736, 0.08885, 0.2415, 0.6752, 0.6841, 0.06037, 0.2578, 0.7571, 0.6314, 0.9197, 0.8236, 0.05431, 0.09301, 0.4456, 0.09875, 0.853, 0.3741, 0.6322, 0.9157, 0.4819, 0.4681, 0.1207, 0.1736, 0.08885, 0.2415, 0.6752, 0.6841, 0.06037, 0.2578, 0.8919, 0.7571, 0.6314, 0.8303, 0.9197, 0.8236, 0.9199, 0.6844, 0.2463, 0.4735, 1.0, 1.0, 1.0, 1.0, 1.0, 1.0]): _vg.add([_i], _w, 'REPLACE')
_vg = ob_cube.vertex_groups.new(name='arm.R')
for _i, _w in zip([0, 1, 2, 3, 4, 5, 7, 8, 9, 10, 11, 12, 14, 15, 16, 17, 18, 19, 20, 21, 22, 23, 24, 25, 26, 27, 28, 29, 30, 31, 32, 33, 34, 35, 36, 37, 38, 39, 40, 41, 42, 43, 44, 45, 52], [0.0, 4.137e-10, 0.0, 0.0, 1.302e-05, 0.0, 0.0, 7.519e-07, 0.0, 0.0, 0.0, 0.0, 7.769e-08, 0.0, 0.0, 0.0, 0.0, 0.005935, 0.009067, 3.949e-05, 0.005707, 2.301e-05, 8.422e-08, 0.0001557, 0.002402, 0.0, 0.00385, 1.663e-05, 0.005859, 0.007691, 9.491e-07, 0.0, 0.01269, 0.005223, 0.0, 4.231e-08, 0.003074, 5.418e-05, 1.928e-06, 0.0001426, 1.791e-05, 0.0003113, 7.625e-06, 2.885e-05, 1.0]): _vg.add([_i], _w, 'REPLACE')
_vg = ob_cube.vertex_groups.new(name='arm.L')
for _i, _w in zip([0, 1, 2, 3, 4, 5, 6, 7, 8, 9, 10, 11, 12, 13, 14, 15, 16, 17, 18, 19, 20, 21, 22, 23, 24, 25, 26, 27, 28, 30, 31, 32, 33, 34, 36, 38, 39, 40, 41, 42, 43, 44, 45, 48], [0.005293, 0.006585, 3.949e-05, 0.006111, 0.003543, 0.003625, 1.663e-05, 0.01156, 0.005672, 9.491e-07, 0.0, 0.003682, 0.007193, 4.231e-08, 0.007702, 1.928e-06, 0.0001426, 0.0, 0.0, 0.0, 0.002981, 0.0, 0.0, 2.301e-05, 8.422e-08, 0.0002364, 1.755e-05, 0.0, 0.0, 0.0, 7.946e-07, 0.0, 0.0, 0.0, 0.0, 8.994e-08, 5.418e-05, 0.0, 0.0, 1.791e-05, 0.0003113, 7.625e-06, 2.885e-05, 1.0]): _vg.add([_i], _w, 'REPLACE')
_vg = ob_cube.vertex_groups.new(name='tail')
for _i, _w in zip([0, 1, 2, 3, 4, 5, 6, 7, 8, 9, 10, 11, 12, 13, 15, 16, 17, 18, 19, 20, 21, 22, 25, 26, 27, 28, 29, 30, 31, 32, 33, 34, 35, 36, 37, 40, 41, 42, 43, 44, 45], [0.0001667, 0.0008147, 0.005781, 0.0, 0.0006729, 0.007074, 0.01576, 3.449e-06, 0.0, 0.0001293, 0.002735, 0.0, 8.135e-05, 0.002391, 0.0, 0.0, 0.008354, 0.04265, 0.0001667, 0.001007, 0.005781, 0.0, 0.0005725, 0.0006729, 0.9747, 0.007074, 0.01576, 3.449e-06, 0.0, 0.0001293, 0.002735, 0.0, 8.135e-05, 0.00528, 0.002391, 0.0, 0.0, 0.0, 0.00515, 0.0, 0.00274]): _vg.add([_i], _w, 'REPLACE')
_vg = ob_cube.vertex_groups.new(name='eye.R')
_vg.add([54, 55, 56, 57], 1.0, 'REPLACE')
_vg = ob_cube.vertex_groups.new(name='eye.L')
_vg.add([66, 67, 68, 69], 1.0, 'REPLACE')
_vg = ob_cube.vertex_groups.new(name='mouth')
_vg.add([58, 59, 60, 61, 62, 63, 64, 65, 70, 71, 72, 73, 74, 75, 76, 77, 78, 79], 1.0, 'REPLACE')
_vg = ob_cube.vertex_groups.new(name='crown')
_vg.add([80, 81, 82, 83, 84, 85, 86, 87, 88, 89, 90, 91, 92, 93, 94, 95, 96, 97, 98, 99, 100, 101, 102, 103, 104, 105, 106, 107, 108, 109, 110, 111, 112, 113, 114, 115, 116, 117, 118, 119, 120, 121, 122, 123, 124, 125, 126], 1.0, 'REPLACE')
_m = ob_cube.modifiers.new('Armature', 'ARMATURE')
_m.object = ob_armature
ob_armature.location = (0.0, 0.0, 0.0)
ob_armature.lineart.crease_threshold = 0.0

# ---- collection membership
col_collection.objects.link(ob_cube)
col_collection.objects.link(ob_armature)

# ---- scene / render settings (as saved in the file)
scene.frame_start = 1; scene.frame_end = 46; scene.frame_set(37)
scene.render.engine = 'BLENDER_EEVEE_NEXT'
scene.render.fps = 18
scene.cycles.use_denoising = False
scene.cycles.samples = 128
scene.cycles.sampling_pattern = 'TABULATED_SOBOL'
scene.cycles.use_adaptive_sampling = False
scene.cycles.use_light_tree = False
scene.view_settings.view_transform = 'Filmic'
bpy.context.view_layer.update()

# ---- added for rendering (the .blend has no active camera and no usable light): camera, sun
cam_auto = bpy.data.cameras.new('AutoCamera')
cam_auto.lens = 50.0
cam_auto.sensor_width = 36.0
cam_auto.clip_end = 1000.0
ob_auto_camera = bpy.data.objects.new('AutoCamera', cam_auto)
scene.collection.objects.link(ob_auto_camera)
ob_auto_camera.location = (3.70344, -4.61629, 5.0496)
ob_auto_camera.rotation_euler = (1.09748, -7.21219e-08, 0.694738)
scene.camera = ob_auto_camera
light_auto_sun = bpy.data.lights.new('AutoSun', 'SUN')
light_auto_sun.energy = 3.0
light_auto_sun.angle = 0.0523599
ob_auto_sun = bpy.data.objects.new('AutoSun', light_auto_sun)
scene.collection.objects.link(ob_auto_sun)
ob_auto_sun.rotation_euler = (0.872665, 0.174533, 0.523599)
bpy.context.view_layer.update()
